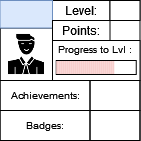

The diagram above was exported from draw.io. Its source (the exported page's mxGraphModel, read from the mxfile embedded in the PNG):
<mxGraphModel dx="53" dy="29" grid="1" gridSize="10" guides="1" tooltips="1" connect="1" arrows="1" fold="1" page="1" pageScale="1" pageWidth="827" pageHeight="1169" math="0" shadow="0">
  <root>
    <mxCell id="0" />
    <mxCell id="1" parent="0" />
    <mxCell id="3fvsm0NUnewVFNn8HCuP-1" value="" style="rounded=0;whiteSpace=wrap;html=1;" parent="1" vertex="1">
      <mxGeometry x="336.5" y="165" width="140" height="140" as="geometry" />
    </mxCell>
    <mxCell id="3fvsm0NUnewVFNn8HCuP-2" value="" style="rounded=0;whiteSpace=wrap;html=1;strokeColor=default;fontSize=10;" parent="1" vertex="1">
      <mxGeometry x="389" y="205" width="87.5" height="40" as="geometry" />
    </mxCell>
    <mxCell id="3fvsm0NUnewVFNn8HCuP-3" value="Level:" style="text;html=1;strokeColor=default;fillColor=none;align=center;verticalAlign=middle;whiteSpace=wrap;rounded=0;" parent="1" vertex="1">
      <mxGeometry x="389" y="165" width="57.5" height="20" as="geometry" />
    </mxCell>
    <mxCell id="3fvsm0NUnewVFNn8HCuP-4" value="" style="rounded=0;whiteSpace=wrap;html=1;strokeColor=default;fontSize=10;" parent="1" vertex="1">
      <mxGeometry x="392.75" y="225" width="80" height="14" as="geometry" />
    </mxCell>
    <mxCell id="3fvsm0NUnewVFNn8HCuP-6" value="Progress to Lvl :" style="text;html=1;strokeColor=none;fillColor=none;align=center;verticalAlign=middle;whiteSpace=wrap;rounded=0;fontSize=10;" parent="1" vertex="1">
      <mxGeometry x="389" y="199" width="85" height="30" as="geometry" />
    </mxCell>
    <mxCell id="3fvsm0NUnewVFNn8HCuP-7" value="" style="shape=image;html=1;verticalAlign=top;verticalLabelPosition=bottom;labelBackgroundColor=#ffffff;imageAspect=0;aspect=fixed;image=https://cdn0.iconfinder.com/data/icons/analytic-investment-and-balanced-scorecard/512/9Man_user_Student_Teacher_Avatar-128.png;strokeColor=default;fontSize=10;imageBorder=default;" parent="1" vertex="1">
      <mxGeometry x="336.5" y="192.5" width="52.5" height="52.5" as="geometry" />
    </mxCell>
    <mxCell id="3fvsm0NUnewVFNn8HCuP-8" value="" style="text;html=1;strokeColor=#6c8ebf;fillColor=#dae8fc;align=center;verticalAlign=middle;whiteSpace=wrap;rounded=0;fontSize=10;" parent="1" vertex="1">
      <mxGeometry x="336.5" y="165" width="52.5" height="27.5" as="geometry" />
    </mxCell>
    <mxCell id="3fvsm0NUnewVFNn8HCuP-9" value="Achievements:" style="text;html=1;strokeColor=default;fillColor=none;align=center;verticalAlign=middle;whiteSpace=wrap;rounded=0;fontSize=10;" parent="1" vertex="1">
      <mxGeometry x="336.5" y="245" width="90" height="30" as="geometry" />
    </mxCell>
    <mxCell id="3fvsm0NUnewVFNn8HCuP-10" value="Badges:" style="text;html=1;strokeColor=default;fillColor=none;align=center;verticalAlign=middle;whiteSpace=wrap;rounded=0;fontSize=10;" parent="1" vertex="1">
      <mxGeometry x="336.5" y="275" width="90" height="30" as="geometry" />
    </mxCell>
    <mxCell id="3fvsm0NUnewVFNn8HCuP-11" value="" style="text;html=1;strokeColor=default;fillColor=none;align=center;verticalAlign=middle;whiteSpace=wrap;rounded=0;fontSize=10;" parent="1" vertex="1">
      <mxGeometry x="426.5" y="245" width="50" height="30" as="geometry" />
    </mxCell>
    <mxCell id="3fvsm0NUnewVFNn8HCuP-12" value="" style="text;html=1;strokeColor=default;fillColor=none;align=center;verticalAlign=middle;whiteSpace=wrap;rounded=0;fontSize=10;" parent="1" vertex="1">
      <mxGeometry x="426.5" y="275" width="50" height="30" as="geometry" />
    </mxCell>
    <mxCell id="3fvsm0NUnewVFNn8HCuP-13" value="" style="rounded=0;whiteSpace=wrap;html=1;strokeColor=default;fontSize=10;" parent="1" vertex="1">
      <mxGeometry x="446.5" y="165" width="30" height="20" as="geometry" />
    </mxCell>
    <mxCell id="3fvsm0NUnewVFNn8HCuP-14" value="Points:" style="text;html=1;strokeColor=default;fillColor=none;align=center;verticalAlign=middle;whiteSpace=wrap;rounded=0;" parent="1" vertex="1">
      <mxGeometry x="389" y="185" width="57.5" height="20" as="geometry" />
    </mxCell>
    <mxCell id="E3l2862HQmyRlfRFLfaY-22" value="" style="rounded=0;whiteSpace=wrap;html=1;strokeColor=none;fontSize=10;fillColor=#f8cecc;" vertex="1" parent="1">
      <mxGeometry x="392.7499999999997" y="225.5" width="2" height="13" as="geometry" />
    </mxCell>
    <mxCell id="E3l2862HQmyRlfRFLfaY-23" value="" style="rounded=0;whiteSpace=wrap;html=1;strokeColor=none;fontSize=10;fillColor=#f8cecc;" vertex="1" parent="1">
      <mxGeometry x="394.7499999999997" y="225.5" width="2" height="13" as="geometry" />
    </mxCell>
    <mxCell id="E3l2862HQmyRlfRFLfaY-24" value="" style="rounded=0;whiteSpace=wrap;html=1;strokeColor=none;fontSize=10;fillColor=#f8cecc;" vertex="1" parent="1">
      <mxGeometry x="396.7499999999997" y="225.5" width="2" height="13" as="geometry" />
    </mxCell>
    <mxCell id="E3l2862HQmyRlfRFLfaY-25" value="" style="rounded=0;whiteSpace=wrap;html=1;strokeColor=none;fontSize=10;fillColor=#f8cecc;" vertex="1" parent="1">
      <mxGeometry x="398.7499999999997" y="225.5" width="2" height="13" as="geometry" />
    </mxCell>
    <mxCell id="E3l2862HQmyRlfRFLfaY-26" value="" style="rounded=0;whiteSpace=wrap;html=1;strokeColor=none;fontSize=10;fillColor=#f8cecc;" vertex="1" parent="1">
      <mxGeometry x="400.7499999999997" y="225.5" width="2" height="13" as="geometry" />
    </mxCell>
    <mxCell id="E3l2862HQmyRlfRFLfaY-27" value="" style="rounded=0;whiteSpace=wrap;html=1;strokeColor=none;fontSize=10;fillColor=#f8cecc;" vertex="1" parent="1">
      <mxGeometry x="402.7499999999997" y="225.5" width="2" height="13" as="geometry" />
    </mxCell>
    <mxCell id="E3l2862HQmyRlfRFLfaY-28" value="" style="rounded=0;whiteSpace=wrap;html=1;strokeColor=none;fontSize=10;fillColor=#f8cecc;" vertex="1" parent="1">
      <mxGeometry x="404.7499999999997" y="225.5" width="2" height="13" as="geometry" />
    </mxCell>
    <mxCell id="E3l2862HQmyRlfRFLfaY-29" value="" style="rounded=0;whiteSpace=wrap;html=1;strokeColor=none;fontSize=10;fillColor=#f8cecc;" vertex="1" parent="1">
      <mxGeometry x="406.7499999999997" y="225.5" width="2" height="13" as="geometry" />
    </mxCell>
    <mxCell id="E3l2862HQmyRlfRFLfaY-30" value="" style="rounded=0;whiteSpace=wrap;html=1;strokeColor=none;fontSize=10;fillColor=#f8cecc;" vertex="1" parent="1">
      <mxGeometry x="408.7499999999997" y="225.5" width="2" height="13" as="geometry" />
    </mxCell>
    <mxCell id="E3l2862HQmyRlfRFLfaY-31" value="" style="rounded=0;whiteSpace=wrap;html=1;strokeColor=none;fontSize=10;fillColor=#f8cecc;" vertex="1" parent="1">
      <mxGeometry x="410.7499999999997" y="225.5" width="2" height="13" as="geometry" />
    </mxCell>
    <mxCell id="E3l2862HQmyRlfRFLfaY-32" value="" style="rounded=0;whiteSpace=wrap;html=1;strokeColor=none;fontSize=10;fillColor=#f8cecc;" vertex="1" parent="1">
      <mxGeometry x="412.7499999999997" y="225.5" width="2" height="13" as="geometry" />
    </mxCell>
    <mxCell id="E3l2862HQmyRlfRFLfaY-33" value="" style="rounded=0;whiteSpace=wrap;html=1;strokeColor=none;fontSize=10;fillColor=#f8cecc;" vertex="1" parent="1">
      <mxGeometry x="414.7499999999997" y="225.5" width="2" height="13" as="geometry" />
    </mxCell>
    <mxCell id="E3l2862HQmyRlfRFLfaY-34" value="" style="rounded=0;whiteSpace=wrap;html=1;strokeColor=none;fontSize=10;fillColor=#f8cecc;" vertex="1" parent="1">
      <mxGeometry x="416.7499999999997" y="225.5" width="2" height="13" as="geometry" />
    </mxCell>
    <mxCell id="E3l2862HQmyRlfRFLfaY-35" value="" style="rounded=0;whiteSpace=wrap;html=1;strokeColor=none;fontSize=10;fillColor=#f8cecc;" vertex="1" parent="1">
      <mxGeometry x="418.7499999999997" y="225.5" width="2" height="13" as="geometry" />
    </mxCell>
    <mxCell id="E3l2862HQmyRlfRFLfaY-36" value="" style="rounded=0;whiteSpace=wrap;html=1;strokeColor=none;fontSize=10;fillColor=#f8cecc;" vertex="1" parent="1">
      <mxGeometry x="420.7499999999997" y="225.5" width="2" height="13" as="geometry" />
    </mxCell>
    <mxCell id="E3l2862HQmyRlfRFLfaY-37" value="" style="rounded=0;whiteSpace=wrap;html=1;strokeColor=none;fontSize=10;fillColor=#f8cecc;" vertex="1" parent="1">
      <mxGeometry x="422.7499999999997" y="225.5" width="2" height="13" as="geometry" />
    </mxCell>
    <mxCell id="E3l2862HQmyRlfRFLfaY-38" value="" style="rounded=0;whiteSpace=wrap;html=1;strokeColor=none;fontSize=10;fillColor=#f8cecc;" vertex="1" parent="1">
      <mxGeometry x="424.7499999999997" y="225.5" width="2" height="13" as="geometry" />
    </mxCell>
    <mxCell id="E3l2862HQmyRlfRFLfaY-39" value="" style="rounded=0;whiteSpace=wrap;html=1;strokeColor=none;fontSize=10;fillColor=#f8cecc;" vertex="1" parent="1">
      <mxGeometry x="426.7499999999997" y="225.5" width="2" height="13" as="geometry" />
    </mxCell>
    <mxCell id="E3l2862HQmyRlfRFLfaY-40" value="" style="rounded=0;whiteSpace=wrap;html=1;strokeColor=none;fontSize=10;fillColor=#f8cecc;" vertex="1" parent="1">
      <mxGeometry x="428.7499999999997" y="225.5" width="2" height="13" as="geometry" />
    </mxCell>
    <mxCell id="E3l2862HQmyRlfRFLfaY-41" value="" style="rounded=0;whiteSpace=wrap;html=1;strokeColor=none;fontSize=10;fillColor=#f8cecc;" vertex="1" parent="1">
      <mxGeometry x="430.7499999999997" y="225.5" width="2" height="13" as="geometry" />
    </mxCell>
    <mxCell id="E3l2862HQmyRlfRFLfaY-42" value="" style="rounded=0;whiteSpace=wrap;html=1;strokeColor=none;fontSize=10;fillColor=#f8cecc;" vertex="1" parent="1">
      <mxGeometry x="432.7499999999997" y="225.5" width="2" height="13" as="geometry" />
    </mxCell>
    <mxCell id="E3l2862HQmyRlfRFLfaY-43" value="" style="rounded=0;whiteSpace=wrap;html=1;strokeColor=none;fontSize=10;fillColor=#f8cecc;" vertex="1" parent="1">
      <mxGeometry x="434.7499999999997" y="225.5" width="2" height="13" as="geometry" />
    </mxCell>
    <mxCell id="E3l2862HQmyRlfRFLfaY-44" value="" style="rounded=0;whiteSpace=wrap;html=1;strokeColor=none;fontSize=10;fillColor=#f8cecc;" vertex="1" parent="1">
      <mxGeometry x="436.7499999999997" y="225.5" width="2" height="13" as="geometry" />
    </mxCell>
    <mxCell id="E3l2862HQmyRlfRFLfaY-45" value="" style="rounded=0;whiteSpace=wrap;html=1;strokeColor=none;fontSize=10;fillColor=#f8cecc;" vertex="1" parent="1">
      <mxGeometry x="438.7499999999997" y="225.5" width="2" height="13" as="geometry" />
    </mxCell>
    <mxCell id="E3l2862HQmyRlfRFLfaY-46" value="" style="rounded=0;whiteSpace=wrap;html=1;strokeColor=none;fontSize=10;fillColor=#f8cecc;" vertex="1" parent="1">
      <mxGeometry x="440.7499999999997" y="225.5" width="2" height="13" as="geometry" />
    </mxCell>
    <mxCell id="E3l2862HQmyRlfRFLfaY-47" value="" style="rounded=0;whiteSpace=wrap;html=1;strokeColor=none;fontSize=10;fillColor=#f8cecc;" vertex="1" parent="1">
      <mxGeometry x="442.7499999999997" y="225.5" width="2" height="13" as="geometry" />
    </mxCell>
    <mxCell id="E3l2862HQmyRlfRFLfaY-48" value="" style="rounded=0;whiteSpace=wrap;html=1;strokeColor=none;fontSize=10;fillColor=#f8cecc;" vertex="1" parent="1">
      <mxGeometry x="444.7499999999997" y="225.5" width="2" height="13" as="geometry" />
    </mxCell>
    <mxCell id="E3l2862HQmyRlfRFLfaY-49" value="" style="rounded=0;whiteSpace=wrap;html=1;strokeColor=none;fontSize=10;fillColor=#f8cecc;" vertex="1" parent="1">
      <mxGeometry x="446.7499999999997" y="225.5" width="2" height="13" as="geometry" />
    </mxCell>
    <mxCell id="E3l2862HQmyRlfRFLfaY-50" value="" style="rounded=0;whiteSpace=wrap;html=1;strokeColor=none;fontSize=10;fillColor=#f8cecc;" vertex="1" parent="1">
      <mxGeometry x="448.7499999999997" y="225.5" width="2" height="13" as="geometry" />
    </mxCell>
  </root>
</mxGraphModel>